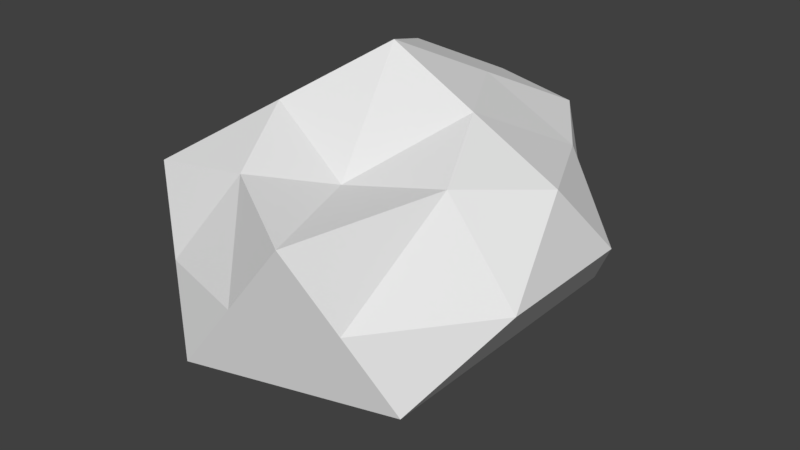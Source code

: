 # Source: MediumRock1.blend  (saved by Blender 2.78.0; exported with 4.5.12 LTS)
import bpy
from mathutils import Matrix  # noqa: F401  (used for matrix-valued properties, if any)

bpy.ops.wm.read_factory_settings(use_empty=True)
scene = bpy.context.scene
scene.name = 'Scene'

# ---- collections
col_collection_1 = bpy.data.collections.new('Collection 1'); scene.collection.children.link(col_collection_1)

# ---- world
world_world = bpy.data.worlds.new('World'); scene.world = world_world
world_world.color = (0.05088, 0.05088, 0.05088)
world_world.use_sun_shadow = False
world_world.sun_shadow_jitter_overblur = 0.0
world_world.cycles.sampling_method = 'MANUAL'

# ---- meshes
me_icosphere = bpy.data.meshes.new('Icosphere')
me_icosphere.from_pydata([(-0.01149, 0.04743, -0.6443), (0.4553, -0.4472, -0.2877), (-0.2907, -0.6568, -0.2877), (-0.6894, 0.04743, -0.2877), (-0.1898, 0.905, -0.2877), (0.4553, 0.6954, -0.2877), (0.1668, -0.6568, 0.2893), (-0.5792, -0.4472, 0.2893), (-0.4013, 0.6954, 0.2893), (0.1668, 0.905, 0.2893), (0.5655, 0.2007, 0.2893), (-0.1124, 0.2007, 0.6459), (-0.1511, -0.3047, -0.466), (0.2219, -0.1999, -0.466), (0.08229, -0.552, -0.2877), (0.4553, 0.1241, -0.2877), (0.2219, 0.3714, -0.466), (-0.3504, 0.04743, -0.466), (-0.4901, -0.3047, -0.2877), (-0.1006, 0.4762, -0.466), (-0.4396, 0.4762, -0.2877), (0.1328, 0.8002, -0.2877), (0.644, -0.1232, 0.0007992), (0.644, 0.4481, 0.0007992), (-0.06196, -0.6568, 0.0007992), (0.3111, -0.552, 0.0007992), (-0.6343, -0.1999, 0.0007992), (-0.435, -0.552, 0.0007992), (-0.2956, 0.8002, 0.0007992), (-0.5454, 0.3714, 0.0007992), (0.3111, 0.8002, 0.0007992), (-0.01149, 0.905, 0.0007992), (0.3662, -0.1178, 0.3443), (-0.2062, -0.4418, 0.3443), (-0.4903, 0.1241, 0.2893), (-0.1173, 0.8607, 0.3668), (0.3662, 0.6133, 0.2538), (0.02719, -0.228, 0.299), (0.2265, 0.2007, 0.4676), (-0.3458, -0.1232, 0.4676), (-0.2569, 0.5085, 0.5451), (0.02719, 0.5529, 0.4676)], [], [(0, 13, 12), (1, 13, 15), (0, 12, 17), (0, 17, 19), (0, 19, 16), (1, 15, 22), (2, 14, 24), (3, 18, 26), (4, 20, 28), (5, 21, 30), (1, 22, 25), (2, 24, 27), (3, 26, 29), (4, 28, 31), (5, 30, 23), (6, 32, 37), (7, 33, 39), (8, 34, 40), (9, 35, 41), (10, 36, 38), (38, 41, 11), (38, 36, 41), (36, 9, 41), (41, 40, 11), (41, 35, 40), (35, 8, 40), (40, 39, 11), (40, 34, 39), (34, 7, 39), (39, 37, 11), (39, 33, 37), (33, 6, 37), (37, 38, 11), (37, 32, 38), (32, 10, 38), (23, 36, 10), (23, 30, 36), (30, 9, 36), (31, 35, 9), (31, 28, 35), (28, 8, 35), (29, 34, 8), (29, 26, 34), (26, 7, 34), (27, 33, 7), (27, 24, 33), (24, 6, 33), (25, 32, 6), (25, 22, 32), (22, 10, 32), (30, 31, 9), (30, 21, 31), (21, 4, 31), (28, 29, 8), (28, 20, 29), (20, 3, 29), (26, 27, 7), (26, 18, 27), (18, 2, 27), (24, 25, 6), (24, 14, 25), (14, 1, 25), (22, 23, 10), (22, 15, 23), (15, 5, 23), (16, 21, 5), (16, 19, 21), (19, 4, 21), (19, 20, 4), (19, 17, 20), (17, 3, 20), (17, 18, 3), (17, 12, 18), (12, 2, 18), (15, 16, 5), (15, 13, 16), (13, 0, 16), (12, 14, 2), (12, 13, 14), (13, 1, 14)])
me_icosphere.use_remesh_preserve_volume = False
me_icosphere.use_remesh_preserve_attributes = False
me_icosphere.use_mirror_vertex_groups = False
me_icosphere.update()

# ---- objects
ob_icosphere = bpy.data.objects.new('Icosphere', me_icosphere)

# ---- transforms, parenting, visibility, modifiers, constraints
ob_icosphere.location = (0.0, 0.0, 0.0)
ob_icosphere.lineart.crease_threshold = 0.0

# ---- collection membership
col_collection_1.objects.link(ob_icosphere)

# ---- scene / render settings (as saved in the file)
scene.frame_start = 1; scene.frame_end = 250; scene.frame_set(1)
scene.render.engine = 'BLENDER_EEVEE_NEXT'
scene.render.resolution_percentage = 50
scene.render.dither_intensity = 0.0
scene.cycles.use_denoising = False
scene.cycles.samples = 128
scene.cycles.sampling_pattern = 'TABULATED_SOBOL'
scene.cycles.light_sampling_threshold = 0.0
scene.cycles.use_adaptive_sampling = False
scene.cycles.use_light_tree = False
scene.cycles.blur_glossy = 0.0
scene.cycles.sample_clamp_indirect = 0.0
scene.view_settings.view_transform = 'Standard'
bpy.context.view_layer.update()

# ---- added for rendering (the .blend has no active camera and no usable light): camera, sun
cam_auto = bpy.data.cameras.new('AutoCamera')
cam_auto.lens = 50.0
cam_auto.sensor_width = 36.0
cam_auto.clip_end = 1000.0
ob_auto_camera = bpy.data.objects.new('AutoCamera', cam_auto)
scene.collection.objects.link(ob_auto_camera)
ob_auto_camera.location = (2.22117, -2.56858, 1.7959)
ob_auto_camera.rotation_euler = (1.09748, -7.21219e-08, 0.694738)
scene.camera = ob_auto_camera
light_auto_sun = bpy.data.lights.new('AutoSun', 'SUN')
light_auto_sun.energy = 3.0
light_auto_sun.angle = 0.0523599
ob_auto_sun = bpy.data.objects.new('AutoSun', light_auto_sun)
scene.collection.objects.link(ob_auto_sun)
ob_auto_sun.rotation_euler = (0.872665, 0.174533, 0.523599)
bpy.context.view_layer.update()

